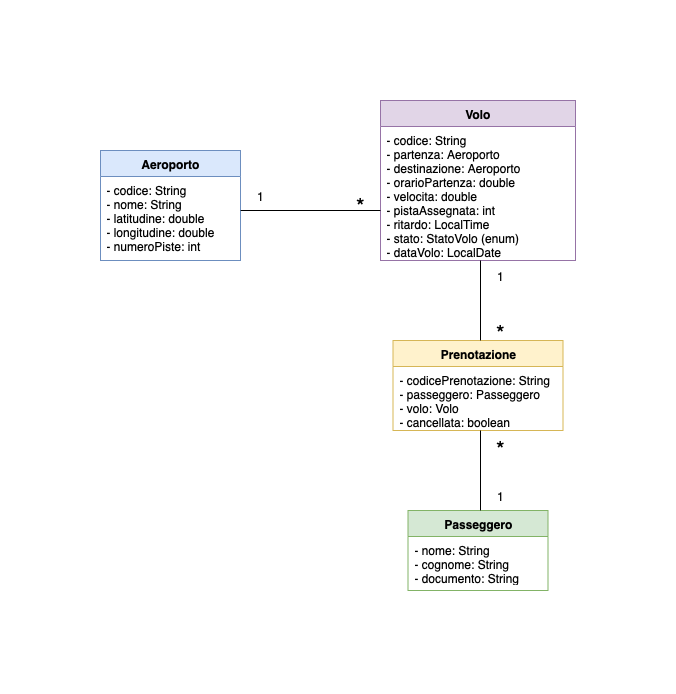

The diagram above was exported from draw.io. Its source (the exported page's mxGraphModel, read from the mxfile embedded in the PNG):
<mxGraphModel dx="946" dy="652" grid="1" gridSize="10" guides="1" tooltips="1" connect="1" arrows="1" fold="1" page="1" pageScale="1" pageWidth="827" pageHeight="1169" math="0" shadow="0">
  <root>
    <mxCell id="0" />
    <mxCell id="1" parent="0" />
    <mxCell id="oIRZqwbLSSIf756h5G0C-1" value="&lt;b&gt;Aeroporto&lt;/b&gt;" style="swimlane;fontStyle=0;childLayout=stackLayout;horizontal=1;startSize=26;horizontalStack=0;resizeParent=1;resizeParentMax=0;resizeLast=0;collapsible=1;marginBottom=0;whiteSpace=wrap;html=1;fillColor=#dae8fc;strokeColor=#6c8ebf;" parent="1" vertex="1">
      <mxGeometry x="80" y="80" width="140" height="110" as="geometry" />
    </mxCell>
    <mxCell id="oIRZqwbLSSIf756h5G0C-2" value="&lt;div&gt;- codice: String&amp;nbsp;&lt;/div&gt;&lt;div&gt;- nome: String&amp;nbsp;&lt;/div&gt;&lt;div&gt;- latitudine: double&lt;/div&gt;&lt;div&gt;- longitudine: double&lt;/div&gt;&lt;div&gt;- numeroPiste: int&lt;/div&gt;&lt;div&gt;&lt;br&gt;&lt;/div&gt;" style="text;strokeColor=none;fillColor=none;align=left;verticalAlign=top;spacingLeft=4;spacingRight=4;overflow=hidden;rotatable=0;points=[[0,0.5],[1,0.5]];portConstraint=eastwest;whiteSpace=wrap;html=1;" parent="oIRZqwbLSSIf756h5G0C-1" vertex="1">
      <mxGeometry y="26" width="140" height="84" as="geometry" />
    </mxCell>
    <mxCell id="Dt-S1o3xKoSdRTb3GhK1-1" value="&lt;b&gt;Volo&lt;/b&gt;" style="swimlane;fontStyle=0;childLayout=stackLayout;horizontal=1;startSize=26;fillColor=#e1d5e7;horizontalStack=0;resizeParent=1;resizeParentMax=0;resizeLast=0;collapsible=1;marginBottom=0;whiteSpace=wrap;html=1;strokeColor=#9673a6;" parent="1" vertex="1">
      <mxGeometry x="360" y="30" width="195" height="160" as="geometry" />
    </mxCell>
    <mxCell id="Dt-S1o3xKoSdRTb3GhK1-2" value="&lt;div&gt;- codice: String&lt;/div&gt;&lt;div&gt;- partenza: Aeroporto&lt;/div&gt;&lt;div&gt;- destinazione: Aeroporto&lt;/div&gt;&lt;div&gt;- orarioPartenza: double&lt;/div&gt;&lt;div&gt;- velocita: double&lt;/div&gt;&lt;div&gt;- pistaAssegnata: int&lt;/div&gt;&lt;div&gt;- ritardo: LocalTime&lt;/div&gt;&lt;div&gt;- stato: StatoVolo (enum)&amp;nbsp;&lt;/div&gt;&lt;div&gt;- dataVolo: LocalDate&lt;/div&gt;&lt;div&gt;&lt;br&gt;&lt;/div&gt;" style="text;strokeColor=none;fillColor=none;align=left;verticalAlign=top;spacingLeft=4;spacingRight=4;overflow=hidden;rotatable=0;points=[[0,0.5],[1,0.5]];portConstraint=eastwest;whiteSpace=wrap;html=1;" parent="Dt-S1o3xKoSdRTb3GhK1-1" vertex="1">
      <mxGeometry y="26" width="195" height="134" as="geometry" />
    </mxCell>
    <mxCell id="wMWQCDxI7m0Uc32BdHrE-1" value="&lt;b&gt;Prenotazione&lt;/b&gt;" style="swimlane;fontStyle=0;childLayout=stackLayout;horizontal=1;startSize=26;fillColor=#fff2cc;horizontalStack=0;resizeParent=1;resizeParentMax=0;resizeLast=0;collapsible=1;marginBottom=0;whiteSpace=wrap;html=1;strokeColor=#d6b656;" parent="1" vertex="1">
      <mxGeometry x="372.5" y="270" width="170" height="90" as="geometry" />
    </mxCell>
    <mxCell id="wMWQCDxI7m0Uc32BdHrE-2" value="&lt;div&gt;- codicePrenotazione: String&lt;/div&gt;&lt;div&gt;- passeggero: Passeggero&lt;/div&gt;&lt;div&gt;- volo: Volo&lt;/div&gt;&lt;div&gt;- cancellata: boolean&lt;/div&gt;" style="text;strokeColor=none;fillColor=none;align=left;verticalAlign=top;spacingLeft=4;spacingRight=4;overflow=hidden;rotatable=0;points=[[0,0.5],[1,0.5]];portConstraint=eastwest;whiteSpace=wrap;html=1;" parent="wMWQCDxI7m0Uc32BdHrE-1" vertex="1">
      <mxGeometry y="26" width="170" height="64" as="geometry" />
    </mxCell>
    <mxCell id="wMWQCDxI7m0Uc32BdHrE-5" value="&lt;b&gt;Passeggero&lt;/b&gt;" style="swimlane;fontStyle=0;childLayout=stackLayout;horizontal=1;startSize=26;fillColor=#d5e8d4;horizontalStack=0;resizeParent=1;resizeParentMax=0;resizeLast=0;collapsible=1;marginBottom=0;whiteSpace=wrap;html=1;strokeColor=#82b366;" parent="1" vertex="1">
      <mxGeometry x="387.5" y="440" width="140" height="80" as="geometry" />
    </mxCell>
    <mxCell id="wMWQCDxI7m0Uc32BdHrE-6" value="&lt;div&gt;- nome: String&amp;nbsp;&lt;/div&gt;&lt;div&gt;- cognome: String&lt;/div&gt;&lt;div&gt;- documento: String&lt;/div&gt;" style="text;strokeColor=none;fillColor=none;align=left;verticalAlign=top;spacingLeft=4;spacingRight=4;overflow=hidden;rotatable=0;points=[[0,0.5],[1,0.5]];portConstraint=eastwest;whiteSpace=wrap;html=1;" parent="wMWQCDxI7m0Uc32BdHrE-5" vertex="1">
      <mxGeometry y="26" width="140" height="54" as="geometry" />
    </mxCell>
    <mxCell id="9sDU4-W39951-_2z3r33-1" value="" style="endArrow=none;html=1;rounded=0;fontSize=12;startSize=8;endSize=8;curved=1;" parent="1" edge="1">
      <mxGeometry width="50" height="50" relative="1" as="geometry">
        <mxPoint x="220" y="140" as="sourcePoint" />
        <mxPoint x="360" y="140" as="targetPoint" />
      </mxGeometry>
    </mxCell>
    <mxCell id="9sDU4-W39951-_2z3r33-4" value="" style="endArrow=none;html=1;rounded=0;fontSize=12;startSize=8;endSize=8;curved=1;exitX=0.25;exitY=0.625;exitDx=0;exitDy=0;exitPerimeter=0;" parent="1" source="9sDU4-W39951-_2z3r33-11" edge="1">
      <mxGeometry width="50" height="50" relative="1" as="geometry">
        <mxPoint x="460" y="220" as="sourcePoint" />
        <mxPoint x="460" y="190" as="targetPoint" />
      </mxGeometry>
    </mxCell>
    <mxCell id="9sDU4-W39951-_2z3r33-8" value="1" style="text;html=1;align=center;verticalAlign=middle;whiteSpace=wrap;rounded=0;" parent="1" vertex="1">
      <mxGeometry x="210" y="110" width="60" height="30" as="geometry" />
    </mxCell>
    <mxCell id="9sDU4-W39951-_2z3r33-9" value="*" style="text;html=1;align=center;verticalAlign=middle;whiteSpace=wrap;rounded=0;fontSize=22;" parent="1" vertex="1">
      <mxGeometry x="300" y="103" width="80" height="64" as="geometry" />
    </mxCell>
    <mxCell id="9sDU4-W39951-_2z3r33-10" value="1" style="text;html=1;align=center;verticalAlign=middle;whiteSpace=wrap;rounded=0;" parent="1" vertex="1">
      <mxGeometry x="450" y="190" width="60" height="30" as="geometry" />
    </mxCell>
    <mxCell id="9sDU4-W39951-_2z3r33-11" value="*" style="text;html=1;align=center;verticalAlign=middle;whiteSpace=wrap;rounded=0;fontSize=22;" parent="1" vertex="1">
      <mxGeometry x="440" y="230" width="80" height="64" as="geometry" />
    </mxCell>
    <mxCell id="9sDU4-W39951-_2z3r33-12" value="*" style="text;html=1;align=center;verticalAlign=middle;whiteSpace=wrap;rounded=0;fontSize=22;" parent="1" vertex="1">
      <mxGeometry x="440" y="346" width="80" height="64" as="geometry" />
    </mxCell>
    <mxCell id="9sDU4-W39951-_2z3r33-13" value="1" style="text;html=1;align=center;verticalAlign=middle;whiteSpace=wrap;rounded=0;" parent="1" vertex="1">
      <mxGeometry x="450" y="410" width="60" height="30" as="geometry" />
    </mxCell>
    <mxCell id="Tfq1KNPuRll2Mnh0lYSe-2" value="" style="endArrow=none;html=1;rounded=0;fontSize=12;startSize=8;endSize=8;curved=1;" parent="1" edge="1">
      <mxGeometry width="50" height="50" relative="1" as="geometry">
        <mxPoint x="460" y="440" as="sourcePoint" />
        <mxPoint x="460" y="360" as="targetPoint" />
      </mxGeometry>
    </mxCell>
  </root>
</mxGraphModel>